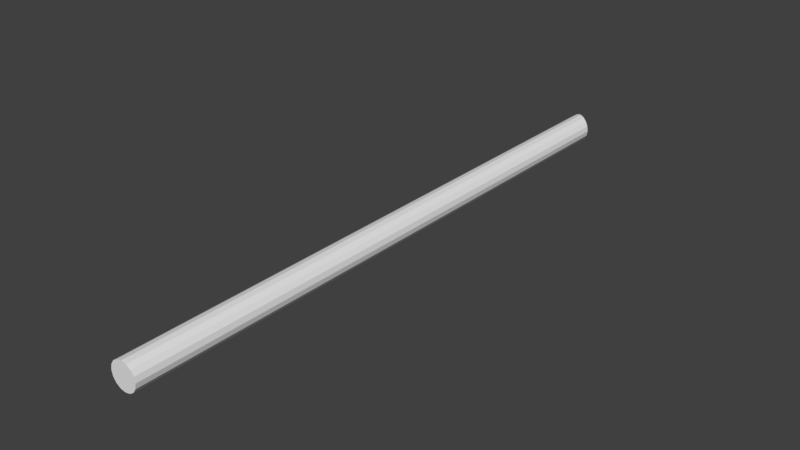 # Source: WoodPole.blend  (saved by Blender 2.78.0; exported with 4.5.12 LTS)
import bpy
from mathutils import Matrix  # noqa: F401  (used for matrix-valued properties, if any)

bpy.ops.wm.read_factory_settings(use_empty=True)
scene = bpy.context.scene
scene.name = 'Scene'

# ---- collections
col_collection_1 = bpy.data.collections.new('Collection 1'); scene.collection.children.link(col_collection_1)

# ---- materials (node trees are filled in below, after node groups)
mat_wood_002 = bpy.data.materials.new('Wood.002')
mat_wood_002.alpha_threshold = 0.0
mat_wood_002.roughness = 0.5

# ---- material node trees
mat_wood_002.use_nodes = True; mat_wood_002.node_tree.nodes.clear()
_N = mat_wood_002.node_tree.nodes; _L = mat_wood_002.node_tree.links
n0 = _N.new('ShaderNodeOutputMaterial'); n0.name = 'Material Output'; n0.location = (300, 300)
n1 = _N.new('ShaderNodeBsdfDiffuse'); n1.name = 'Diffuse BSDF'; n1.location = (10, 300)
_L.new(n1.outputs[0], n0.inputs[0])
n0.is_active_output = True

# ---- world
world_world = bpy.data.worlds.new('World'); scene.world = world_world
world_world.color = (0.05088, 0.05088, 0.05088)
world_world.use_sun_shadow = False
world_world.sun_shadow_jitter_overblur = 0.0
world_world.cycles.sampling_method = 'MANUAL'

# ---- meshes
me_cylinder_014 = bpy.data.meshes.new('Cylinder.014')
me_cylinder_014.from_pydata([(-5.811e-07, 0.00279, -12.0), (2.679, 0.002576, -11.09), (4.95, 0.001968, -8.485), (6.467, 0.001057, -4.592), (7.0, -1.78e-05, 5.123e-07), (6.467, -0.001092, 4.592), (4.95, -0.002003, 8.485), (2.679, -0.002612, 11.09), (4.758e-07, -0.002825, 12.0), (-2.679, -0.002612, 11.09), (-4.95, -0.002003, 8.485), (-6.467, -0.001092, 4.592), (-7.0, -1.78e-05, -1.553e-07), (-6.467, 0.001057, -4.592), (-4.95, 0.001968, -8.485), (-2.679, 0.002576, -11.09), (2.679, 310.5, -10.87), (-5.811e-07, 311.8, -11.79), (4.95, 309.4, 8.698), (7.0, 308.5, 0.2121), (6.467, 308.7, 4.804), (6.467, 308.7, -4.38), (4.95, 309.4, -8.273), (2.679, 310.5, 11.3), (4.758e-07, 311.8, 12.21), (-1.693, 312.6, -11.21), (-2.679, 312.0, -10.87), (-7.0, 309.2, 0.2126), (-6.467, 309.5, -4.379), (-6.467, 309.5, 4.805), (-4.95, 310.5, 8.699), (-4.95, 310.5, -8.272), (-1.693, 312.6, 11.64), (-2.679, 312.0, 11.3)], [], [(0, 17, 16, 1), (1, 16, 22, 2), (2, 22, 21, 3), (3, 21, 19, 4), (4, 19, 20, 5), (5, 20, 18, 6), (6, 18, 23, 7), (7, 23, 24, 8), (8, 24, 32, 33, 9), (9, 33, 30, 10), (10, 30, 29, 11), (11, 29, 27, 12), (12, 27, 28, 13), (13, 28, 31, 14), (14, 31, 26, 15), (15, 26, 25, 17, 0), (0, 1, 2, 3, 4, 5, 6, 7, 8, 9, 10, 11, 12, 13, 14, 15), (17, 25, 32, 24, 23, 18, 20, 19, 21, 22, 16), (25, 26, 31, 28, 27, 29, 30, 33, 32)])
me_cylinder_014.polygons.foreach_set('use_smooth', [True] * 19)
_k = set([(0, 1), (0, 15), (0, 17), (1, 2), (1, 16), (2, 3), (2, 22), (3, 4), (3, 21), (4, 5), (4, 19), (5, 6), (5, 20), (6, 7), (6, 18), (7, 8), (7, 23), (8, 9), (8, 24), (9, 10), (9, 33), (10, 11), (10, 30), (11, 12), (11, 29), (12, 13), (12, 27), (13, 14), (13, 28), (14, 15), (14, 31), (15, 26), (16, 17), (16, 22), (17, 25), (18, 20), (18, 23), (19, 20), (19, 21), (21, 22), (23, 24), (24, 32), (25, 26), (25, 32), (26, 31), (27, 28), (27, 29), (28, 31), (29, 30), (30, 33), (32, 33)])
me_cylinder_014.attributes.new('sharp_edge', 'BOOLEAN', 'EDGE').data.foreach_set('value', [ (min(e.vertices), max(e.vertices)) in _k for e in me_cylinder_014.edges])
_uv = me_cylinder_014.uv_layers.new(name='UVMap')
_uv.uv.foreach_set('vector', [1.0, 0.7382, 0.002639, 0.7384, 0.006716, 0.7159, 1.0, 0.7157, -0.0002902, 0.08637, 0.993, 0.08932, 0.9896, 0.1234, -0.0003028, 0.1205, -0.0003028, 0.1205, 0.9896, 0.1234, 0.9872, 0.1744, -0.0003216, 0.1715, -0.0003216, 0.1715, 0.9872, 0.1744, 0.9864, 0.2346, -0.0003438, 0.2316, -0.0003438, 0.2316, 0.9864, 0.2346, 0.9872, 0.2947, -0.0003661, 0.2918, -0.0003661, 0.2918, 0.9872, 0.2947, 0.9895, 0.3458, -0.0003848, 0.3428, -0.0003848, 0.3428, 0.9895, 0.3458, 0.9929, 0.3798, -0.0003974, 0.3769, 2.915e-05, 0.6139, 0.9934, 0.6137, 0.9974, 0.6362, 3.552e-05, 0.6364, 3.552e-05, 0.6364, 0.9974, 0.6362, 1.0, 0.6588, 0.998, 0.672, 4.22e-05, 0.6722, 4.22e-05, 0.6722, 0.998, 0.672, 0.9933, 0.7157, 4.822e-05, 0.7159, 0.0005914, 0.3487, 0.9938, 0.359, 0.9904, 0.41, 0.000321, 0.3997, 0.000321, 0.3997, 0.9904, 0.41, 0.989, 0.4701, 2.066e-06, 0.4599, 2.066e-06, 0.4599, 0.989, 0.4701, 0.9898, 0.5303, -0.0003169, 0.5201, -0.0003169, 0.5201, 0.9898, 0.5303, 0.9926, 0.5813, -0.0005871, 0.5711, 1.0, 0.8177, 0.006813, 0.8179, 0.002105, 0.7742, 1.0, 0.774, 1.0, 0.774, 0.002105, 0.7742, 6.157e-05, 0.761, 0.002639, 0.7384, 1.0, 0.7382, 1.0, 0.9269, 0.9962, 0.9604, 0.9871, 0.986, 0.9742, 0.9999, 0.9594, 0.9999, 0.945, 0.986, 0.9332, 0.9604, 0.9257, 0.9269, 0.9238, 0.8907, 0.9277, 0.8572, 0.9368, 0.8316, 0.9497, 0.8177, 0.9645, 0.8177, 0.9789, 0.8315, 0.9907, 0.8572, 0.9982, 0.8907, 0.9971, 0.07737, 0.9997, 0.08494, 0.9996, 0.3843, 0.997, 0.3918, 0.9929, 0.3798, 0.9895, 0.3458, 0.9872, 0.2947, 0.9864, 0.2346, 0.9872, 0.1744, 0.9896, 0.1234, 0.993, 0.08932, 0.9992, 0.6199, 0.9972, 0.6155, 0.9926, 0.5813, 0.9898, 0.5303, 0.989, 0.4701, 0.9904, 0.41, 0.9938, 0.359, 0.9987, 0.325, 1.001, 0.3206])
me_cylinder_014.materials.append(None)
me_cylinder_014.use_remesh_preserve_volume = False
me_cylinder_014.use_remesh_preserve_attributes = False
me_cylinder_014.use_mirror_vertex_groups = False
me_cylinder_014.update()
me_cylinder_014.normals_split_custom_set([tuple(v) for v in zip(*[iter([0.3227, 0.0006508, -0.9465, 0.3227, 0.0006508, -0.9465, 0.3227, 0.0006508, -0.9465, 0.3227, 0.0006508, -0.9465, 0.7533, 0.0004522, -0.6577, 0.7533, 0.0004522, -0.6577, 0.7533, 0.0004522, -0.6577, 0.7533, 0.0004522, -0.6577, 0.9317, 0.0002497, -0.3632, 0.9317, 0.0002497, -0.3632, 0.9317, 0.0002497, -0.3632, 0.9317, 0.0002497, -0.3632, 0.9933, 7.925e-05, -0.1153, 0.9933, 7.925e-05, -0.1153, 0.9933, 7.925e-05, -0.1153, 0.9933, 7.925e-05, -0.1153, 0.9933, -7.925e-05, 0.1153, 0.9933, -7.925e-05, 0.1153, 0.9933, -7.925e-05, 0.1153, 0.9933, -7.925e-05, 0.1153, 0.9317, -0.0002497, 0.3632, 0.9317, -0.0002497, 0.3632, 0.9317, -0.0002497, 0.3632, 0.9317, -0.0002497, 0.3632, 0.7533, -0.0004522, 0.6577, 0.7533, -0.0004522, 0.6577, 0.7533, -0.0004522, 0.6577, 0.7533, -0.0004522, 0.6577, 0.3227, -0.0006508, 0.9465, 0.3227, -0.0006508, 0.9465, 0.3227, -0.0006508, 0.9465, 0.3227, -0.0006508, 0.9465, -0.3227, -0.0006508, 0.9465, -0.3227, -0.0006508, 0.9465, -0.3227, -0.0006508, 0.9465, -0.3227, -0.0006508, 0.9465, -0.3227, -0.0006508, 0.9465, -0.7533, -0.0004522, 0.6577, -0.7533, -0.0004522, 0.6577, -0.7533, -0.0004522, 0.6577, -0.7533, -0.0004522, 0.6577, -0.9317, -0.0002497, 0.3632, -0.9317, -0.0002497, 0.3632, -0.9317, -0.0002497, 0.3632, -0.9317, -0.0002497, 0.3632, -0.9933, -7.925e-05, 0.1153, -0.9933, -7.925e-05, 0.1153, -0.9933, -7.925e-05, 0.1153, -0.9933, -7.925e-05, 0.1153, -0.9933, 7.925e-05, -0.1153, -0.9933, 7.925e-05, -0.1153, -0.9933, 7.925e-05, -0.1153, -0.9933, 7.925e-05, -0.1153, -0.9317, 0.0002497, -0.3632, -0.9317, 0.0002497, -0.3632, -0.9317, 0.0002497, -0.3632, -0.9317, 0.0002497, -0.3632, -0.7533, 0.0004522, -0.6577, -0.7533, 0.0004522, -0.6577, -0.7533, 0.0004522, -0.6577, -0.7533, 0.0004522, -0.6577, -0.3227, 0.0006508, -0.9465, -0.3227, 0.0006508, -0.9465, -0.3227, 0.0006508, -0.9465, -0.3227, 0.0006508, -0.9465, -0.3227, 0.0006508, -0.9465, -1.811e-12, -1.0, -0.000234, -1.811e-12, -1.0, -0.000234, -1.811e-12, -1.0, -0.000234, -1.811e-12, -1.0, -0.000234, -1.811e-12, -1.0, -0.000234, -1.811e-12, -1.0, -0.000234, -1.811e-12, -1.0, -0.000234, -1.811e-12, -1.0, -0.000234, -1.811e-12, -1.0, -0.000234, -1.811e-12, -1.0, -0.000234, -1.811e-12, -1.0, -0.000234, -1.811e-12, -1.0, -0.000234, -1.811e-12, -1.0, -0.000234, -1.811e-12, -1.0, -0.000234, -1.811e-12, -1.0, -0.000234, -1.811e-12, -1.0, -0.000234, 0.4302, 0.9027, 0.0002109, 0.4302, 0.9027, 0.0002109, 0.4302, 0.9027, 0.0002109, 0.4302, 0.9027, 0.0002109, 0.4302, 0.9027, 0.0002109, 0.4302, 0.9027, 0.0002109, 0.4302, 0.9027, 0.0002109, 0.4302, 0.9027, 0.0002109, 0.4302, 0.9027, 0.0002109, 0.4302, 0.9027, 0.0002109, 0.4302, 0.9027, 0.0002109, -0.5434, 0.8395, 0.0001979, -0.5434, 0.8395, 0.0001979, -0.5434, 0.8395, 0.0001979, -0.5434, 0.8395, 0.0001979, -0.5434, 0.8395, 0.0001979, -0.5434, 0.8395, 0.0001979, -0.5434, 0.8395, 0.0001979, -0.5434, 0.8395, 0.0001979, -0.5434, 0.8395, 0.0001979])] * 3)])

# ---- objects
ob_wood_pole = bpy.data.objects.new('Wood Pole', me_cylinder_014)

# ---- transforms, parenting, visibility, modifiers, constraints
ob_wood_pole.location = (1.476e-08, 0.0, 0.0)
ob_wood_pole.scale = (0.04354, 0.04354, 0.0254)
ob_wood_pole.color = (0.8, 0.8, 0.8, 1.0)
ob_wood_pole.lineart.crease_threshold = 0.0
ob_wood_pole.material_slots[0].link = 'OBJECT'; ob_wood_pole.material_slots[0].material = mat_wood_002

# ---- collection membership
col_collection_1.objects.link(ob_wood_pole)

# ---- scene / render settings (as saved in the file)
scene.frame_start = 1; scene.frame_end = 250; scene.frame_set(1)
scene.render.engine = 'CYCLES'
scene.render.resolution_percentage = 50
scene.render.dither_intensity = 0.0
scene.cycles.use_denoising = False
scene.cycles.samples = 128
scene.cycles.sampling_pattern = 'TABULATED_SOBOL'
scene.cycles.light_sampling_threshold = 0.0
scene.cycles.use_adaptive_sampling = False
scene.cycles.use_light_tree = False
scene.cycles.blur_glossy = 0.0
scene.cycles.sample_clamp_indirect = 0.0
scene.view_settings.view_transform = 'Standard'
bpy.context.view_layer.update()

# ---- added for rendering (the .blend has no active camera and no usable light): camera, sun
cam_auto = bpy.data.cameras.new('AutoCamera')
cam_auto.lens = 50.0
cam_auto.sensor_width = 36.0
cam_auto.clip_end = 1000.0
ob_auto_camera = bpy.data.objects.new('AutoCamera', cam_auto)
scene.collection.objects.link(ob_auto_camera)
ob_auto_camera.location = (12.6196, -8.33764, 10.0984)
ob_auto_camera.rotation_euler = (1.09748, -7.21219e-08, 0.694738)
scene.camera = ob_auto_camera
light_auto_sun = bpy.data.lights.new('AutoSun', 'SUN')
light_auto_sun.energy = 3.0
light_auto_sun.angle = 0.0523599
ob_auto_sun = bpy.data.objects.new('AutoSun', light_auto_sun)
scene.collection.objects.link(ob_auto_sun)
ob_auto_sun.rotation_euler = (0.872665, 0.174533, 0.523599)
bpy.context.view_layer.update()
